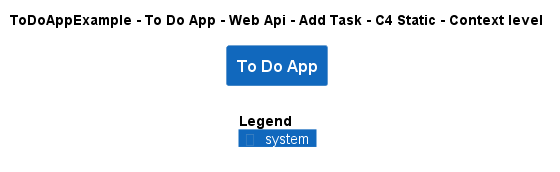

The diagram above was rendered by PlantUML. Its source (embedded in the PNG):
@startuml
!include ..\..\..\..\..\..\..\.c4s\C4_Context.puml

AddElementTag("c4interflow:lifecycle:new", $bgColor=green, $fontColor=#ffffff, $borderColor=green, $shadowing="False")
AddElementTag("c4interflow:lifecycle:changed", $bgColor=orange, $fontColor=#ffffff, $borderColor=orange, $shadowing="False")
AddElementTag("c4interflow:lifecycle:removed", $bgColor=red, $fontColor=#ffffff, $borderColor=red, $shadowing="False")

AddRelTag("c4interflow:lifecycle:new", $textColor=green, $lineColor=green)
AddRelTag("c4interflow:lifecycle:changed", $textColor=orange, $lineColor=orange)
AddRelTag("c4interflow:lifecycle:removed", $textColor=red, $lineColor=red)

SHOW_PERSON_PORTRAIT()
LAYOUT_TOP_DOWN()

skinparam linetype polyline

title ToDoAppExample - To Do App - Web Api - Add Task - C4 Static - Context level

System(ToDoAppExample.SoftwareSystems.ToDoApp, "To Do App", "")



SHOW_LEGEND()
@enduml